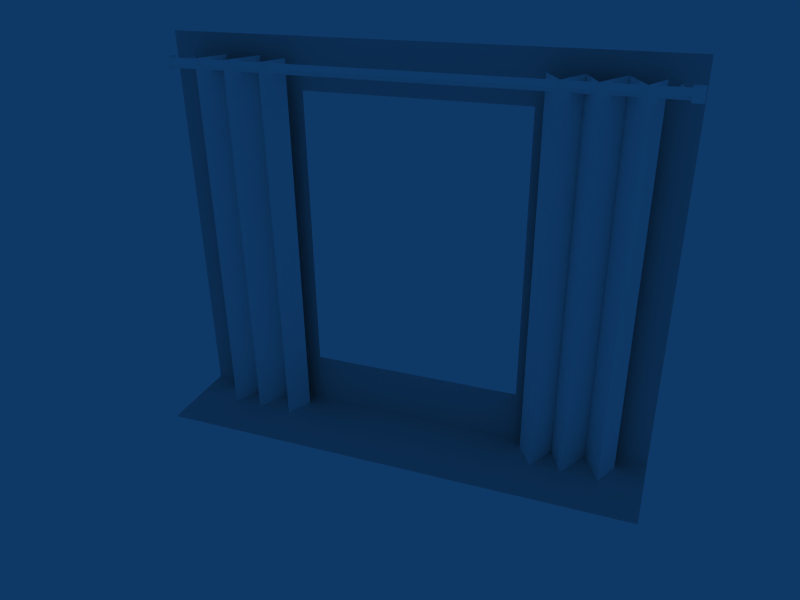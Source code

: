 # Source: curtains.blend  (saved by Blender 2.42.0; exported with 4.5.12 LTS)
import bpy
from mathutils import Matrix  # noqa: F401  (used for matrix-valued properties, if any)

bpy.ops.wm.read_factory_settings(use_empty=True)
scene = bpy.context.scene
scene.name = 'Scene'

# ---- collections
col_collection_1 = bpy.data.collections.new('Collection 1'); scene.collection.children.link(col_collection_1)
col_collection_2 = bpy.data.collections.new('Collection 2'); scene.collection.children.link(col_collection_2)
col_collection_2.hide_render = True
col_collection_2.hide_viewport = True
col_collection_3 = bpy.data.collections.new('Collection 3'); scene.collection.children.link(col_collection_3)
col_collection_3.hide_render = True
col_collection_3.hide_viewport = True
col_collection_20 = bpy.data.collections.new('Collection 20'); scene.collection.children.link(col_collection_20)
col_collection_20.hide_render = True
col_collection_20.hide_viewport = True

# ---- materials (node trees are filled in below, after node groups)
mat_material_002 = bpy.data.materials.new('Material.002')
mat_material_002.alpha_threshold = 0.0
mat_material_002.preview_render_type = 'FLAT'
mat_material_002.diffuse_color = (1.0, 1.0, 1.0, 1.0)
mat_material_002.roughness = 0.5
mat_material_002.line_color = (0.0, 0.0, 0.0, 1.0)
mat_material = bpy.data.materials.new('Material')
mat_material.alpha_threshold = 0.0
mat_material.preview_render_type = 'FLAT'
mat_material.diffuse_color = (1.0, 1.0, 1.0, 1.0)
mat_material.roughness = 0.5
mat_material.line_color = (0.0, 0.0, 0.0, 1.0)
mat_material_001 = bpy.data.materials.new('Material.001')
mat_material_001.alpha_threshold = 0.0
mat_material_001.preview_render_type = 'FLAT'
mat_material_001.diffuse_color = (1.0, 0.8521, 0.01431, 1.0)
mat_material_001.roughness = 0.5
mat_material_001.line_color = (0.0, 0.0, 0.0, 1.0)
mat_black = bpy.data.materials.new('black')
mat_black.alpha_threshold = 0.0
mat_black.preview_render_type = 'FLAT'
mat_black.diffuse_color = (0.2018, 0.2018, 0.2018, 1.0)
mat_black.roughness = 0.5
mat_black.line_color = (0.0, 0.0, 0.0, 1.0)

# ---- material node trees

# ---- world
world_world = bpy.data.worlds.new('World'); scene.world = world_world
world_world.color = (0.05656, 0.2208, 0.4)
world_world.use_sun_shadow = False
world_world.sun_shadow_jitter_overblur = 0.0
world_world.cycles.sampling_method = 'MANUAL'
world_world.cycles.sample_map_resolution = 256

# ---- cameras
cam_camera = bpy.data.cameras.new('Camera')
cam_camera.passepartout_alpha = 0.2
cam_camera.clip_end = 100.0
cam_camera.lens = 35.0
cam_camera.ortho_scale = 7.314
cam_camera.show_passepartout = False
cam_camera.show_safe_areas = True
cam_camera.dof.focus_distance = 0.0
cam_camera.dof.aperture_fstop = 128.0
cam_uvcamera = bpy.data.cameras.new('UVCamera')
cam_uvcamera.type = 'ORTHO'
cam_uvcamera.passepartout_alpha = 0.2
cam_uvcamera.clip_end = 100.0
cam_uvcamera.lens = 30.0
cam_uvcamera.ortho_scale = 1.0
cam_uvcamera.show_passepartout = False
cam_uvcamera.show_safe_areas = True
cam_uvcamera.dof.focus_distance = 0.0
cam_uvcamera.dof.aperture_fstop = 128.0

# ---- meshes
me_ao_blocker = bpy.data.meshes.new('AO_blocker')
me_ao_blocker.from_pydata([(0.8586, 1.386, 7.078e-08), (0.8586, 0.009062, 3.353e-08), (-0.8586, 0.009062, 3.353e-08), (-0.8586, 1.386, 7.078e-08), (0.3863, 0.009062, 3.491e-08), (-0.3864, 0.009062, 3.491e-08), (0.3864, 1.386, 7.04e-08), (-0.3863, 1.386, 7.04e-08), (0.8586, 1.214, 6.706e-08), (-0.8586, 1.214, 6.706e-08), (-0.3863, 1.214, 6.596e-08), (0.3864, 1.214, 6.596e-08), (0.8586, 0.1958, 4.098e-08), (-0.8586, 0.1958, 4.098e-08), (-0.3864, 0.1958, 3.973e-08), (0.3863, 0.1958, 3.973e-08), (0.8586, 0.009062, 0.3081), (0.3863, 0.009062, 0.3081), (-0.3864, 0.009062, 0.3081), (-0.8586, 0.009062, 0.3081)], [], [(10, 7, 3, 9), (11, 6, 7, 10), (8, 0, 6, 11), (5, 14, 13, 2), (14, 10, 9, 13), (4, 15, 14, 5), (11, 15, 12, 8), (15, 4, 1, 12), (1, 4, 17, 16), (4, 5, 18, 17), (5, 2, 19, 18)])
me_ao_blocker.use_remesh_preserve_volume = False
me_ao_blocker.use_remesh_preserve_attributes = False
me_ao_blocker.use_mirror_vertex_groups = False
me_ao_blocker.update()
me_curtains = bpy.data.meshes.new('curtains')
me_curtains.from_pydata([(-0.6404, -0.0341, 1.323), (-0.6404, -0.0341, 0.008178), (-0.6954, -0.1393, 0.008178), (-0.6954, -0.1393, 1.323), (-0.589, -0.1414, 0.008178), (-0.589, -0.1414, 1.323), (-0.5239, -0.01947, 1.323), (-0.5239, -0.01947, 0.008178), (-0.4623, -0.1414, 0.008178), (-0.4623, -0.1414, 1.323), (-0.4177, -0.04873, 1.323), (-0.4177, -0.04873, 0.008178), (-0.7525, -0.04181, 0.008178), (-0.7525, -0.04181, 1.323), (0.4204, -0.04181, 1.323), (0.4204, -0.04181, 0.008178), (0.7551, -0.04873, 0.008178), (0.7551, -0.04873, 1.323), (0.7106, -0.1414, 1.323), (0.7106, -0.1414, 0.008178), (0.6489, -0.01947, 0.008178), (0.6489, -0.01947, 1.323), (0.5839, -0.1414, 1.323), (0.5839, -0.1414, 0.008178), (0.4775, -0.1393, 1.323), (0.4775, -0.1393, 0.008178), (0.5325, -0.0341, 0.008178), (0.5325, -0.0341, 1.323), (-0.836, -0.07294, 1.296), (-0.836, -0.08993, 1.279), (-0.836, -0.1069, 1.296), (-0.836, -0.08993, 1.313), (0.8352, -0.07294, 1.296), (0.8352, -0.08993, 1.279), (0.8352, -0.1069, 1.296), (0.8352, -0.08993, 1.313), (-0.7773, -0.08993, 1.296), (-0.7872, -0.08993, 1.286), (-0.7972, -0.08993, 1.296), (-0.7872, -0.08993, 1.306), (-0.7872, 0.0007462, 1.286), (-0.7773, 0.0007462, 1.296), (-0.7972, 0.0007462, 1.296), (-0.7872, 0.0007462, 1.306), (0.791, 0.0007462, 1.306), (0.7811, 0.0007462, 1.296), (0.8009, 0.0007462, 1.296), (0.791, 0.0007462, 1.286), (0.791, -0.08993, 1.306), (0.7811, -0.08993, 1.296), (0.791, -0.08993, 1.286), (0.8009, -0.08993, 1.296), (0.8216, -0.06948, 1.317), (0.8216, -0.1104, 1.317), (0.856, -0.1104, 1.317), (0.856, -0.06948, 1.317), (0.8216, -0.06948, 1.276), (0.8216, -0.1104, 1.276), (0.856, -0.1104, 1.276), (0.856, -0.06948, 1.276), (-0.8193, -0.06948, 1.276), (-0.8193, -0.1104, 1.276), (-0.8537, -0.1104, 1.276), (-0.8537, -0.06948, 1.276), (-0.8193, -0.06948, 1.317), (-0.8193, -0.1104, 1.317), (-0.8537, -0.1104, 1.317), (-0.8537, -0.06948, 1.317)], [], [(0, 3, 2, 1), (0, 1, 4, 5), (5, 4, 7, 6), (6, 7, 8, 9), (9, 8, 11, 10), (2, 3, 13, 12), (25, 24, 14, 15), (18, 19, 16, 17), (21, 20, 19, 18), (22, 23, 20, 21), (27, 26, 23, 22), (27, 24, 25, 26), (29, 28, 32, 33), (30, 29, 33, 34), (31, 30, 34, 35), (28, 31, 35, 32), (37, 36, 41, 40), (38, 37, 40, 42), (39, 38, 42, 43), (36, 39, 43, 41), (51, 48, 44, 46), (48, 49, 45, 44), (49, 50, 47, 45), (50, 51, 46, 47), (56, 52, 55, 59), (57, 53, 52, 56), (58, 54, 53, 57), (59, 55, 54, 58), (55, 52, 53, 54), (57, 56, 59, 58), (62, 63, 60, 61), (64, 67, 66, 65), (60, 64, 65, 61), (61, 65, 66, 62), (62, 66, 67, 63), (63, 67, 64, 60)])
_uv = me_curtains.uv_layers.new(name='UVMap')
_uv.uv.foreach_set('vector', [0.6712, 0.6544, 0.5908, 0.6573, 0.5911, 0.005833, 0.6716, 0.002991, 0.6712, 0.6544, 0.6716, 0.002991, 0.752, 0.0001588, 0.7517, 0.6516, 0.7517, 0.6516, 0.752, 0.0001588, 0.8325, 0.002352, 0.8322, 0.6538, 0.8322, 0.6538, 0.8325, 0.002352, 0.9131, 0.0003754, 0.9127, 0.6518, 0.9127, 0.6518, 0.9131, 0.0003754, 0.9932, 0.004844, 0.9929, 0.6563, 0.5911, 0.005833, 0.5908, 0.6573, 0.5103, 0.6604, 0.5107, 0.008928, 0.09228, 0.004264, 0.08685, 0.6557, 0.006411, 0.6581, 0.01183, 0.006654, 0.4089, 0.653, 0.4143, 0.001628, 0.4944, 0.006799, 0.489, 0.6582, 0.3283, 0.6543, 0.3337, 0.002899, 0.4143, 0.001628, 0.4089, 0.653, 0.2478, 0.6514, 0.2532, 0.0, 0.3337, 0.002899, 0.3283, 0.6543, 0.1673, 0.6535, 0.1727, 0.002128, 0.2532, 0.0, 0.2478, 0.6514, 0.1673, 0.6535, 0.08685, 0.6557, 0.09228, 0.004264, 0.1727, 0.002128, 1.842e-05, 0.7663, 1.758e-05, 0.7977, 1.0, 0.7977, 1.0, 0.7663, 1.925e-05, 0.7349, 1.842e-05, 0.7663, 1.0, 0.7663, 1.0, 0.7349, 2.009e-05, 0.7035, 1.925e-05, 0.7349, 1.0, 0.7349, 1.0, 0.7035, 2.098e-05, 0.6721, 2.009e-05, 0.7035, 1.0, 0.7035, 1.0, 0.6721, 0.5888, 0.9512, 0.5887, 0.9283, 0.7365, 0.9278, 0.7366, 0.9506, 0.5886, 0.8826, 0.5885, 0.8598, 0.7362, 0.8592, 0.7363, 0.882, 0.5887, 0.9055, 0.5886, 0.8826, 0.7363, 0.882, 0.7364, 0.9049, 0.5887, 0.9283, 0.5887, 0.9055, 0.7364, 0.9049, 0.7365, 0.9278, 0.7604, 0.9292, 0.7604, 0.9064, 0.9081, 0.9064, 0.9081, 0.9292, 0.7604, 0.9064, 0.7604, 0.8835, 0.9081, 0.8835, 0.9081, 0.9064, 0.7604, 0.8835, 0.7604, 0.8607, 0.9081, 0.8607, 0.9081, 0.8835, 0.7604, 0.9521, 0.7604, 0.9292, 0.9081, 0.9292, 0.9081, 0.9521, 0.3134, 0.804, 0.3134, 0.8679, 0.2527, 0.8679, 0.2527, 0.804, 0.3741, 0.9319, 0.3134, 0.9319, 0.3134, 0.8679, 0.3741, 0.8679, 0.2527, 0.9959, 0.2527, 0.9319, 0.3134, 0.9319, 0.3134, 0.9959, 0.1921, 0.8679, 0.2527, 0.8679, 0.2527, 0.9319, 0.1921, 0.9319, 0.2527, 0.8679, 0.3134, 0.8679, 0.3134, 0.9319, 0.2527, 0.9319, 0.5268, 0.8895, 0.4697, 0.8895, 0.4696, 0.8361, 0.5268, 0.8361, 0.4697, 0.9429, 0.4125, 0.9429, 0.4125, 0.8895, 0.4697, 0.8895, 0.1314, 0.8679, 0.1314, 0.9319, 0.07068, 0.9319, 0.07069, 0.8679, 0.1314, 0.804, 0.1314, 0.8679, 0.07069, 0.8679, 0.07069, 0.804, 0.01, 0.8679, 0.07069, 0.8679, 0.07068, 0.9319, 0.01, 0.9319, 0.07068, 0.9959, 0.07068, 0.9319, 0.1314, 0.9319, 0.1314, 0.9959, 0.1921, 0.9319, 0.1314, 0.9319, 0.1314, 0.8679, 0.1921, 0.8679])
_ca = me_curtains.color_attributes.new('Col', 'BYTE_COLOR', 'CORNER')
_ca.data.foreach_set('color', [1.0, 1.0, 1.0, 1.0, 1.0, 1.0, 1.0, 1.0, 1.0, 1.0, 1.0, 1.0, 1.0, 1.0, 1.0, 1.0, 1.0, 1.0, 1.0, 1.0, 1.0, 1.0, 1.0, 1.0, 1.0, 1.0, 1.0, 1.0, 1.0, 1.0, 1.0, 1.0, 1.0, 1.0, 1.0, 1.0, 1.0, 1.0, 1.0, 1.0, 1.0, 1.0, 1.0, 1.0, 1.0, 1.0, 1.0, 1.0, 1.0, 1.0, 1.0, 1.0, 1.0, 1.0, 1.0, 1.0, 1.0, 1.0, 1.0, 1.0, 1.0, 1.0, 1.0, 1.0, 1.0, 1.0, 1.0, 1.0, 1.0, 1.0, 1.0, 1.0, 1.0, 1.0, 1.0, 1.0, 1.0, 1.0, 1.0, 1.0, 1.0, 1.0, 1.0, 1.0, 1.0, 1.0, 1.0, 1.0, 1.0, 1.0, 1.0, 1.0, 1.0, 1.0, 1.0, 1.0, 1.0, 1.0, 1.0, 1.0, 1.0, 1.0, 1.0, 1.0, 1.0, 1.0, 1.0, 1.0, 1.0, 1.0, 1.0, 1.0, 1.0, 1.0, 1.0, 1.0, 1.0, 1.0, 1.0, 1.0, 1.0, 1.0, 1.0, 1.0, 1.0, 1.0, 1.0, 1.0, 1.0, 1.0, 1.0, 1.0, 1.0, 1.0, 1.0, 1.0, 1.0, 1.0, 1.0, 1.0, 1.0, 1.0, 1.0, 1.0, 1.0, 1.0, 1.0, 1.0, 1.0, 1.0, 1.0, 1.0, 1.0, 1.0, 1.0, 1.0, 1.0, 1.0, 1.0, 1.0, 1.0, 1.0, 1.0, 1.0, 1.0, 1.0, 1.0, 1.0, 1.0, 1.0, 1.0, 1.0, 1.0, 1.0, 1.0, 1.0, 1.0, 1.0, 1.0, 1.0, 1.0, 1.0, 1.0, 1.0, 1.0, 1.0, 1.0, 1.0, 1.0, 1.0, 1.0, 1.0, 1.0, 1.0, 1.0, 1.0, 1.0, 1.0, 1.0, 1.0, 1.0, 1.0, 1.0, 1.0, 1.0, 1.0, 1.0, 1.0, 1.0, 1.0, 1.0, 1.0, 1.0, 1.0, 1.0, 1.0, 1.0, 1.0, 1.0, 1.0, 1.0, 1.0, 1.0, 1.0, 1.0, 1.0, 1.0, 1.0, 1.0, 1.0, 1.0, 1.0, 1.0, 1.0, 1.0, 1.0, 1.0, 1.0, 1.0, 1.0, 1.0, 1.0, 1.0, 1.0, 1.0, 1.0, 1.0, 1.0, 1.0, 1.0, 1.0, 1.0, 1.0, 1.0, 1.0, 1.0, 1.0, 1.0, 1.0, 1.0, 1.0, 1.0, 1.0, 1.0, 1.0, 1.0, 1.0, 1.0, 1.0, 1.0, 1.0, 1.0, 1.0, 1.0, 1.0, 1.0, 1.0, 1.0, 1.0, 1.0, 1.0, 1.0, 1.0, 1.0, 1.0, 1.0, 1.0, 1.0, 1.0, 1.0, 1.0, 1.0, 1.0, 1.0, 1.0, 1.0, 1.0, 1.0, 1.0, 1.0, 1.0, 1.0, 1.0, 1.0, 1.0, 1.0, 1.0, 1.0, 1.0, 1.0, 1.0, 1.0, 1.0, 1.0, 1.0, 1.0, 1.0, 1.0, 1.0, 1.0, 1.0, 1.0, 1.0, 1.0, 1.0, 1.0, 1.0, 1.0, 1.0, 1.0, 1.0, 1.0, 1.0, 1.0, 1.0, 1.0, 1.0, 1.0, 1.0, 1.0, 1.0, 1.0, 1.0, 1.0, 1.0, 1.0, 1.0, 1.0, 1.0, 1.0, 1.0, 1.0, 1.0, 1.0, 1.0, 1.0, 1.0, 1.0, 1.0, 1.0, 1.0, 1.0, 1.0, 1.0, 1.0, 1.0, 1.0, 1.0, 1.0, 1.0, 1.0, 1.0, 1.0, 1.0, 1.0, 1.0, 1.0, 1.0, 1.0, 1.0, 1.0, 1.0, 1.0, 1.0, 1.0, 1.0, 1.0, 1.0, 1.0, 1.0, 1.0, 1.0, 1.0, 1.0, 1.0, 1.0, 1.0, 1.0, 1.0, 1.0, 1.0, 1.0, 1.0, 1.0, 1.0, 1.0, 1.0, 1.0, 1.0, 1.0, 1.0, 1.0, 1.0, 1.0, 1.0, 1.0, 1.0, 1.0, 1.0, 1.0, 1.0, 1.0, 1.0, 1.0, 1.0, 1.0, 1.0, 1.0, 1.0, 1.0, 1.0, 1.0, 1.0, 1.0, 1.0, 1.0, 1.0, 1.0, 1.0, 1.0, 1.0, 1.0, 1.0, 1.0, 1.0, 1.0, 1.0, 1.0, 1.0, 1.0, 1.0, 1.0, 1.0, 1.0, 1.0, 1.0, 1.0, 1.0, 1.0, 1.0, 1.0, 1.0, 1.0, 1.0, 1.0, 1.0, 1.0, 1.0, 1.0, 1.0, 1.0, 1.0, 1.0, 1.0, 1.0, 1.0, 1.0, 1.0, 1.0, 1.0, 1.0, 1.0, 1.0, 1.0, 1.0, 1.0, 1.0, 1.0, 1.0, 1.0, 1.0, 1.0, 1.0, 1.0, 1.0, 1.0, 1.0, 1.0, 1.0, 1.0, 1.0, 1.0, 1.0, 1.0, 1.0, 1.0, 1.0, 1.0, 1.0, 1.0, 1.0, 1.0, 1.0, 1.0, 1.0, 1.0, 1.0, 1.0, 1.0, 1.0, 1.0, 1.0, 1.0, 1.0, 1.0, 1.0, 1.0, 1.0, 1.0, 1.0, 1.0, 1.0, 1.0, 1.0, 1.0, 1.0, 1.0, 1.0, 1.0, 1.0, 1.0, 1.0, 1.0, 1.0, 1.0, 1.0, 1.0, 1.0, 1.0, 1.0, 1.0, 1.0, 1.0, 1.0, 1.0, 1.0, 1.0, 1.0, 1.0, 1.0, 1.0, 1.0, 1.0, 1.0, 1.0, 1.0, 1.0, 1.0, 1.0, 1.0, 1.0, 1.0, 1.0, 1.0, 1.0, 1.0])
me_curtains.materials.append(mat_material_002)
me_curtains.use_remesh_preserve_volume = False
me_curtains.use_remesh_preserve_attributes = False
me_curtains.use_mirror_vertex_groups = False
me_curtains.update()
me_curtain = bpy.data.meshes.new('curtain')
me_curtain.from_pydata([(-0.05657, -0.0341, 1.323), (-0.05657, -0.0341, 0.008178), (-0.1116, -0.1393, 0.008178), (-0.1116, -0.1393, 1.323), (-0.00519, -0.1414, 0.008178), (-0.005191, -0.1414, 1.323), (0.05989, -0.01947, 1.323), (0.05989, -0.01947, 0.008178), (0.1215, -0.1414, 0.008178), (0.1215, -0.1414, 1.323), (0.1661, -0.04873, 1.323), (0.1661, -0.04873, 0.008178), (-0.1687, -0.04181, 0.008178), (-0.1687, -0.04181, 1.323)], [], [(0, 3, 2, 1), (0, 1, 4, 5), (5, 4, 7, 6), (6, 7, 8, 9), (9, 8, 11, 10), (2, 3, 13, 12)])
_uv = me_curtain.uv_layers.new(name='UVMap')
_uv.uv.foreach_set('vector', [0.6712, 0.6544, 0.5908, 0.6573, 0.5911, 0.005833, 0.6716, 0.002991, 0.6712, 0.6544, 0.6716, 0.002991, 0.752, 0.0001588, 0.7517, 0.6516, 0.7517, 0.6516, 0.752, 0.0001588, 0.8325, 0.002352, 0.8322, 0.6538, 0.8322, 0.6538, 0.8325, 0.002352, 0.9131, 0.0003754, 0.9127, 0.6518, 0.9127, 0.6518, 0.9131, 0.0003754, 0.9932, 0.004844, 0.9929, 0.6563, 0.5911, 0.005833, 0.5908, 0.6573, 0.5103, 0.6604, 0.5107, 0.008928])
_ca = me_curtain.color_attributes.new('Col', 'BYTE_COLOR', 'CORNER')
_ca.data.foreach_set('color', [1.0, 1.0, 1.0, 1.0, 1.0, 1.0, 1.0, 1.0, 1.0, 1.0, 1.0, 1.0, 1.0, 1.0, 1.0, 1.0, 1.0, 1.0, 1.0, 1.0, 1.0, 1.0, 1.0, 1.0, 1.0, 1.0, 1.0, 1.0, 1.0, 1.0, 1.0, 1.0, 1.0, 1.0, 1.0, 1.0, 1.0, 1.0, 1.0, 1.0, 1.0, 1.0, 1.0, 1.0, 1.0, 1.0, 1.0, 1.0, 1.0, 1.0, 1.0, 1.0, 1.0, 1.0, 1.0, 1.0, 1.0, 1.0, 1.0, 1.0, 1.0, 1.0, 1.0, 1.0, 1.0, 1.0, 1.0, 1.0, 1.0, 1.0, 1.0, 1.0, 1.0, 1.0, 1.0, 1.0, 1.0, 1.0, 1.0, 1.0, 1.0, 1.0, 1.0, 1.0, 1.0, 1.0, 1.0, 1.0, 1.0, 1.0, 1.0, 1.0, 1.0, 1.0, 1.0, 1.0])
me_curtain.materials.append(mat_material_002)
me_curtain.use_remesh_preserve_volume = False
me_curtain.use_remesh_preserve_attributes = False
me_curtain.use_mirror_vertex_groups = False
me_curtain.update()
me_curtain_long = bpy.data.meshes.new('curtain_long')
me_curtain_long.from_pydata([(-0.05657, -0.0341, 1.846), (-0.05657, -0.0341, 0.008178), (-0.1116, -0.1393, 0.008178), (-0.1116, -0.1393, 1.846), (-0.00519, -0.1414, 0.008178), (-0.005191, -0.1414, 1.846), (0.05989, -0.01947, 1.846), (0.05989, -0.01947, 0.008178), (0.1215, -0.1414, 0.008178), (0.1215, -0.1414, 1.846), (0.1661, -0.04873, 1.846), (0.1661, -0.04873, 0.008178), (-0.1687, -0.04181, 0.008178), (-0.1687, -0.04181, 1.846)], [], [(0, 3, 2, 1), (0, 1, 4, 5), (5, 4, 7, 6), (6, 7, 8, 9), (9, 8, 11, 10), (2, 3, 13, 12)])
_uv = me_curtain_long.uv_layers.new(name='UVMap')
_uv.uv.foreach_set('vector', [0.6712, 0.6544, 0.5908, 0.6573, 0.5911, 0.005833, 0.6716, 0.002991, 0.6712, 0.6544, 0.6716, 0.002991, 0.752, 0.0001588, 0.7517, 0.6516, 0.7517, 0.6516, 0.752, 0.0001588, 0.8325, 0.002352, 0.8322, 0.6538, 0.8322, 0.6538, 0.8325, 0.002352, 0.9131, 0.0003754, 0.9127, 0.6518, 0.9127, 0.6518, 0.9131, 0.0003754, 0.9932, 0.004844, 0.9929, 0.6563, 0.5911, 0.005833, 0.5908, 0.6573, 0.5103, 0.6604, 0.5107, 0.008928])
_ca = me_curtain_long.color_attributes.new('Col', 'BYTE_COLOR', 'CORNER')
_ca.data.foreach_set('color', [1.0, 1.0, 1.0, 1.0, 1.0, 1.0, 1.0, 1.0, 1.0, 1.0, 1.0, 1.0, 1.0, 1.0, 1.0, 1.0, 1.0, 1.0, 1.0, 1.0, 1.0, 1.0, 1.0, 1.0, 1.0, 1.0, 1.0, 1.0, 1.0, 1.0, 1.0, 1.0, 1.0, 1.0, 1.0, 1.0, 1.0, 1.0, 1.0, 1.0, 1.0, 1.0, 1.0, 1.0, 1.0, 1.0, 1.0, 1.0, 1.0, 1.0, 1.0, 1.0, 1.0, 1.0, 1.0, 1.0, 1.0, 1.0, 1.0, 1.0, 1.0, 1.0, 1.0, 1.0, 1.0, 1.0, 1.0, 1.0, 1.0, 1.0, 1.0, 1.0, 1.0, 1.0, 1.0, 1.0, 1.0, 1.0, 1.0, 1.0, 1.0, 1.0, 1.0, 1.0, 1.0, 1.0, 1.0, 1.0, 1.0, 1.0, 1.0, 1.0, 1.0, 1.0, 1.0, 1.0])
me_curtain_long.materials.append(mat_material_002)
me_curtain_long.use_remesh_preserve_volume = False
me_curtain_long.use_remesh_preserve_attributes = False
me_curtain_long.use_mirror_vertex_groups = False
me_curtain_long.update()
me_mesh = bpy.data.meshes.new('Mesh')
me_mesh.from_pydata([(-1.0, -0.1046, 0.00471), (-1.0, -0.1046, 1.583), (-1.179, -0.1045, 1.786), (-1.179, -0.1045, 0.00471), (1.0, -0.1046, 1.583), (1.0, -0.1046, 0.00471), (1.179, -0.1046, 0.00471), (1.179, -0.1046, 1.786), (-1.0, -0.1046, 1.583), (1.0, -0.1046, 1.583), (1.179, -0.1046, 1.786), (-1.179, -0.1045, 1.786), (-1.179, -0.1045, 0.00471), (-1.179, -0.1045, 1.786), (-1.179, 0.1046, 1.786), (-1.179, 0.1046, 0.00471), (1.179, 0.1045, 0.00471), (1.179, 0.1045, 1.786), (1.179, -0.1046, 1.786), (1.179, -0.1046, 0.00471), (1.0, 0.1046, 0.00471), (1.0, -0.1046, 0.00471), (1.0, -0.1046, 1.583), (1.0, 0.1046, 1.583), (1.0, 0.1046, 1.583), (1.0, -0.1046, 1.583), (-1.0, -0.1046, 1.583), (-1.0, 0.1046, 1.583), (1.179, -0.1046, 1.786), (1.179, 0.1045, 1.786), (1.362, 0.1045, 1.996), (1.362, -0.3383, 1.996), (-1.179, 0.1046, 1.786), (-1.179, -0.1045, 1.786), (-1.362, -0.3383, 1.996), (-1.362, 0.1046, 1.996), (-1.179, -0.1045, 1.786), (1.179, -0.1046, 1.786), (1.362, -0.3383, 1.996), (-1.362, -0.3383, 1.996), (1.362, 0.1045, 1.996), (-1.362, 0.1046, 1.996), (-1.362, -0.3383, 1.996), (1.362, -0.3383, 1.996), (-1.0, -0.1046, 0.00471), (-1.0, 0.1046, 0.00471), (-1.0, 0.1046, 1.583), (-1.0, -0.1046, 1.583), (1.0, 0.1046, 0.00471), (1.0, 0.1046, 1.583), (-1.0, 0.1046, 1.583), (-1.0, 0.1046, 0.00471), (1.0, 0.1046, 0.00471), (-1.0, 0.1046, 0.00471), (-1.0, -0.6454, 0.00471), (1.0, -0.6454, 0.00471), (1.052, -0.5013, 0.07332), (1.052, -0.5013, 0.8863), (1.059, -0.4748, 0.8863), (1.059, -0.4748, 0.07332), (1.032, -0.4819, 0.07332), (1.032, -0.4819, 0.8863), (1.052, -0.5013, 0.8863), (1.052, -0.5013, 0.07332), (1.059, -0.4748, 0.07332), (1.059, -0.4748, 0.8863), (1.032, -0.4819, 0.8863), (1.032, -0.4819, 0.07332), (1.086, -0.6136, 0.918), (1.089, -0.6244, 1.172), (1.1, -0.574, 1.172), (1.095, -0.5817, 0.918), (1.062, -0.5908, 0.918), (1.046, -0.5874, 1.172), (1.089, -0.6244, 1.172), (1.086, -0.6136, 0.918), (1.095, -0.5817, 0.918), (1.1, -0.574, 1.172), (1.046, -0.5874, 1.172), (1.062, -0.5908, 0.918), (1.092, -0.5838, 0.1963), (1.092, -0.5838, 0.9263), (1.066, -0.5909, 0.9263), (1.066, -0.5909, 0.1963), (1.066, -0.5909, 0.1963), (1.066, -0.5909, 0.9263), (1.085, -0.6103, 0.9263), (1.085, -0.6103, 0.1963), (1.085, -0.6103, 0.1963), (1.085, -0.6103, 0.9263), (1.092, -0.5838, 0.9263), (1.092, -0.5838, 0.1963), (1.052, -0.5013, 0.8863), (1.032, -0.4819, 0.8863), (1.059, -0.4748, 0.8863), (1.089, -0.6244, 1.172), (1.046, -0.5874, 1.172), (1.1, -0.574, 1.172), (0.9521, -0.6354, 0.08917), (0.9521, -0.5545, 0.08917), (0.9789, -0.5642, 0.2055), (0.9789, -0.6257, 0.2055), (1.183, -0.5642, 0.2055), (1.21, -0.5545, 0.08917), (1.21, -0.6354, 0.08917), (1.183, -0.6257, 0.2055), (0.9789, -0.5642, 0.2055), (0.9521, -0.5545, 0.08917), (1.21, -0.5545, 0.08917), (1.183, -0.5642, 0.2055), (0.9521, -0.5545, 0.08917), (0.9521, -0.6354, 0.08917), (1.21, -0.6354, 0.08917), (1.21, -0.5545, 0.08917), (0.9521, -0.6354, 0.08917), (0.9789, -0.6257, 0.2055), (1.183, -0.6257, 0.2055), (1.21, -0.6354, 0.08917), (0.9789, -0.6257, 0.2055), (0.9789, -0.5642, 0.2055), (1.183, -0.5642, 0.2055), (1.183, -0.6257, 0.2055), (0.9486, -0.4678, 1.172), (0.9136, -0.4308, 1.172), (0.9633, -0.4191, 1.172), (0.9461, -0.455, 0.2893), (0.9461, -0.455, 0.9263), (0.9532, -0.4285, 0.9263), (0.9532, -0.4285, 0.2893), (0.9267, -0.4356, 0.2893), (0.9267, -0.4356, 0.9263), (0.9461, -0.455, 0.9263), (0.9461, -0.455, 0.2893), (0.9532, -0.4285, 0.2893), (0.9532, -0.4285, 0.9263), (0.9267, -0.4356, 0.9263), (0.9267, -0.4356, 0.2893), (0.9555, -0.4264, 0.918), (0.9633, -0.4191, 1.172), (0.9136, -0.4308, 1.172), (0.9233, -0.4355, 0.918), (0.9233, -0.4355, 0.918), (0.9136, -0.4308, 1.172), (0.9486, -0.4678, 1.172), (0.9472, -0.4584, 0.918), (0.9472, -0.4584, 0.918), (0.9486, -0.4678, 1.172), (0.9633, -0.4191, 1.172), (0.9555, -0.4264, 0.918), (1.052, -0.4824, 0.8659), (1.053, -0.4787, 0.881), (0.9453, -0.4348, 0.881), (0.9438, -0.4385, 0.8659), (1.048, -0.4926, 0.877), (1.052, -0.4824, 0.8659), (0.9438, -0.4385, 0.8659), (0.9397, -0.4487, 0.877), (1.053, -0.4787, 0.881), (1.048, -0.4926, 0.877), (0.9397, -0.4487, 0.877), (0.9453, -0.4348, 0.881), (1.088, -0.5915, 0.881), (1.074, -0.5958, 0.877), (1.04, -0.4843, 0.877), (1.055, -0.4799, 0.881), (1.074, -0.5958, 0.877), (1.084, -0.5926, 0.8659), (1.051, -0.4811, 0.8659), (1.04, -0.4843, 0.877), (1.084, -0.5926, 0.8659), (1.088, -0.5915, 0.881), (1.055, -0.4799, 0.881), (1.051, -0.4811, 0.8659), (1.046, -0.4924, 0.8659), (1.049, -0.4953, 0.881), (1.135, -0.417, 0.881), (1.132, -0.4141, 0.8659), (1.039, -0.4842, 0.877), (1.046, -0.4924, 0.8659), (1.132, -0.4141, 0.8659), (1.125, -0.4059, 0.877), (1.049, -0.4953, 0.881), (1.039, -0.4842, 0.877), (1.125, -0.4059, 0.877), (1.135, -0.417, 0.881), (1.124, -0.4759, 0.07718), (1.095, -0.5475, 0.07718), (0.971, -0.4961, 0.07718), (1.001, -0.4245, 0.07718), (1.258, -0.4583, 0.006109), (1.177, -0.6547, 0.006109), (1.095, -0.5475, 0.07718), (1.124, -0.4759, 0.07718), (1.177, -0.6547, 0.006109), (0.8372, -0.5137, 0.006109), (0.971, -0.4961, 0.07718), (1.095, -0.5475, 0.07718), (0.8372, -0.5137, 0.006109), (0.9188, -0.3173, 0.006109), (1.001, -0.4245, 0.07718), (0.971, -0.4961, 0.07718), (0.9188, -0.3173, 0.006109), (1.258, -0.4583, 0.006109), (1.124, -0.4759, 0.07718), (1.001, -0.4245, 0.07718), (1.136, -0.4284, 0.918), (1.137, -0.4379, 1.172), (1.152, -0.3892, 1.172), (1.144, -0.3965, 0.918), (1.112, -0.4055, 0.918), (1.102, -0.4009, 1.172), (1.137, -0.4379, 1.172), (1.136, -0.4284, 0.918), (1.144, -0.3965, 0.918), (1.152, -0.3892, 1.172), (1.102, -0.4009, 1.172), (1.112, -0.4055, 0.918), (1.142, -0.3985, 0.3325), (1.142, -0.3985, 0.9263), (1.115, -0.4057, 0.9263), (1.115, -0.4057, 0.3325), (1.115, -0.4057, 0.3325), (1.115, -0.4057, 0.9263), (1.135, -0.4251, 0.9263), (1.135, -0.4251, 0.3325), (1.135, -0.4251, 0.3325), (1.135, -0.4251, 0.9263), (1.142, -0.3985, 0.9263), (1.142, -0.3985, 0.3325), (1.137, -0.4379, 1.172), (1.102, -0.4009, 1.172), (1.152, -0.3892, 1.172), (0.9532, -0.4285, 0.2893), (0.9014, -0.4346, 0.2516), (0.8998, -0.4467, 0.2544), (0.9461, -0.455, 0.2893), (0.9461, -0.455, 0.2893), (0.8998, -0.4467, 0.2544), (0.8953, -0.4378, 0.2621), (0.9267, -0.4356, 0.2893), (0.9267, -0.4356, 0.2893), (0.8953, -0.4378, 0.2621), (0.9014, -0.4346, 0.2516), (0.9532, -0.4285, 0.2893), (1.265, -0.4526, 0.155), (1.213, -0.4695, 0.3558), (1.231, -0.4266, 0.3558), (1.045, -0.3494, 0.3558), (1.027, -0.3923, 0.3558), (1.003, -0.344, 0.155), (1.231, -0.4266, 0.3558), (1.045, -0.3494, 0.3558), (1.003, -0.344, 0.155), (1.265, -0.4526, 0.155), (1.265, -0.4526, 0.155), (1.003, -0.344, 0.155), (1.027, -0.3923, 0.3558), (1.213, -0.4695, 0.3558), (1.213, -0.4695, 0.3558), (1.027, -0.3923, 0.3558), (1.045, -0.3494, 0.3558), (1.231, -0.4266, 0.3558)], [], [(0, 1, 2, 3), (4, 5, 6, 7), (8, 9, 10, 11), (12, 13, 14, 15), (16, 17, 18, 19), (20, 21, 22, 23), (24, 25, 26, 27), (28, 29, 30, 31), (32, 33, 34, 35), (36, 37, 38, 39), (40, 41, 42, 43), (44, 45, 46, 47), (48, 49, 50, 51), (52, 53, 54, 55), (56, 57, 58, 59), (60, 61, 62, 63), (64, 65, 66, 67), (68, 69, 70, 71), (72, 73, 74, 75), (76, 77, 78, 79), (80, 81, 82, 83), (84, 85, 86, 87), (88, 89, 90, 91), (92, 93, 94), (95, 96, 97), (98, 99, 100, 101), (102, 103, 104, 105), (106, 107, 108, 109), (110, 111, 112, 113), (114, 115, 116, 117), (118, 119, 120, 121), (122, 123, 124), (125, 126, 127, 128), (129, 130, 131, 132), (133, 134, 135, 136), (137, 138, 139, 140), (141, 142, 143, 144), (145, 146, 147, 148), (149, 150, 151, 152), (153, 154, 155, 156), (157, 158, 159, 160), (161, 162, 163, 164), (165, 166, 167, 168), (169, 170, 171, 172), (173, 174, 175, 176), (177, 178, 179, 180), (181, 182, 183, 184), (185, 186, 187, 188), (189, 190, 191, 192), (193, 194, 195, 196), (197, 198, 199, 200), (201, 202, 203, 204), (205, 206, 207, 208), (209, 210, 211, 212), (213, 214, 215, 216), (217, 218, 219, 220), (221, 222, 223, 224), (225, 226, 227, 228), (229, 230, 231), (232, 233, 234, 235), (236, 237, 238, 239), (240, 241, 242, 243), (244, 245, 246), (247, 248, 249), (250, 251, 252, 253), (254, 255, 256, 257), (258, 259, 260, 261)])
me_mesh.polygons.foreach_set('material_index', [0, 0, 0, 0, 0, 0, 0, 0, 0, 0, 0, 0, 0, 0, 1, 1, 1, 1, 1, 1, 2, 2, 2, 1, 1, 2, 2, 2, 0, 2, 1, 1, 2, 2, 2, 1, 1, 1, 2, 2, 2, 2, 2, 2, 2, 2, 2, 1, 1, 1, 1, 1, 1, 1, 1, 2, 2, 2, 1, 1, 1, 1, 1, 1, 1, 1, 1])
_uv = me_mesh.uv_layers.new(name='UVMap')
_uv.uv.foreach_set('vector', [0.1877, 0.8865, 0.6576, 0.8231, 0.733, 0.8835, 0.1935, 0.9319, 0.6644, 0.1698, 0.1907, 0.1071, 0.1966, 0.06162, 0.7444, 0.1083, 0.6576, 0.8231, 0.6644, 0.1698, 0.7444, 0.1083, 0.733, 0.8835, 0.1935, 0.9319, 0.733, 0.8835, 0.7095, 0.9535, 0.199, 0.9991, 0.2018, 0.00419, 0.7213, 0.04005, 0.7444, 0.1083, 0.1966, 0.06162, 0.1834, 0.1529, 0.1907, 0.1071, 0.6644, 0.1698, 0.5888, 0.2263, 0.5888, 0.2263, 0.6644, 0.1698, 0.6576, 0.8231, 0.5982, 0.7712, 0.7444, 0.1083, 0.7213, 0.04005, 0.7731, 0.006379, 0.845, 0.07768, 0.7095, 0.9535, 0.733, 0.8835, 0.845, 0.9117, 0.7671, 0.9903, 0.733, 0.8835, 0.7444, 0.1083, 0.845, 0.07768, 0.845, 0.9117, 0.9933, 0.004008, 0.9933, 0.8554, 0.8549, 0.8554, 0.8549, 0.004008, 0.1877, 0.8865, 0.1798, 0.8311, 0.5982, 0.7712, 0.6576, 0.8231, 0.1899, 0.2539, 0.5722, 0.2539, 0.5722, 0.7382, 0.1899, 0.7382, 0.1899, 0.2539, 0.1899, 0.7382, 0.00835, 0.7382, 0.00835, 0.2539, 0.9214, 0.8703, 0.9214, 0.9802, 0.9323, 0.9793, 0.9323, 0.8694, 0.9106, 0.8712, 0.9106, 0.9811, 0.9214, 0.9802, 0.9214, 0.8703, 0.8997, 0.8721, 0.8997, 0.9819, 0.9106, 0.9811, 0.9106, 0.8712, 0.2721, 0.2182, 0.1951, 0.2128, 0.1946, 0.2285, 0.2718, 0.2284, 0.2731, 0.2081, 0.1969, 0.1957, 0.1951, 0.2128, 0.2721, 0.2182, 0.2754, 0.1981, 0.2006, 0.1791, 0.1969, 0.1957, 0.2731, 0.2081, 0.9362, 0.889, 0.9362, 0.9683, 0.9466, 0.9677, 0.9466, 0.8884, 0.9466, 0.8884, 0.9466, 0.9677, 0.957, 0.967, 0.957, 0.8877, 0.957, 0.8877, 0.957, 0.967, 0.9673, 0.9664, 0.9673, 0.8871, 0.9057, 0.9939, 0.9106, 0.9811, 0.8997, 0.9819, 0.1854, 0.183, 0.1969, 0.1957, 0.2006, 0.1791, 0.1844, 0.747, 0.1517, 0.7573, 0.1708, 0.8043, 0.1957, 0.7964, 0.3071, 0.8043, 0.3262, 0.7573, 0.2936, 0.747, 0.2822, 0.7964, 0.02478, 0.7797, 0.01344, 0.8291, 0.1227, 0.8291, 0.1113, 0.7797, 0.01344, 0.8291, 0.01344, 0.8634, 0.1227, 0.8634, 0.1227, 0.8291, 0.1844, 0.747, 0.1957, 0.7964, 0.2822, 0.7964, 0.2936, 0.747, 0.02478, 0.7536, 0.02478, 0.7797, 0.1113, 0.7797, 0.1113, 0.7536, 0.2816, 0.1939, 0.2935, 0.2037, 0.296, 0.1885, 0.8795, 0.8946, 0.8754, 0.9974, 0.8901, 0.9972, 0.8932, 0.8943, 0.8655, 0.889, 0.8643, 0.9976, 0.8754, 0.9974, 0.8795, 0.8946, 0.8517, 0.8952, 0.8508, 0.9981, 0.8643, 0.9976, 0.8655, 0.889, 0.3716, 0.2039, 0.296, 0.1885, 0.2935, 0.2037, 0.3699, 0.214, 0.3699, 0.214, 0.2935, 0.2037, 0.292, 0.2191, 0.369, 0.2242, 0.369, 0.2242, 0.292, 0.2191, 0.2915, 0.2345, 0.3686, 0.2344, 0.5608, 0.7436, 0.5608, 0.753, 0.4902, 0.7534, 0.4902, 0.744, 0.5609, 0.7625, 0.5609, 0.7719, 0.4903, 0.7723, 0.4903, 0.7629, 0.5608, 0.753, 0.5609, 0.7625, 0.4903, 0.7629, 0.4902, 0.7534, 0.3362, 0.7623, 0.3362, 0.7528, 0.4068, 0.7524, 0.4068, 0.7619, 0.3362, 0.7528, 0.3361, 0.7434, 0.4067, 0.743, 0.4068, 0.7524, 0.3363, 0.7717, 0.3362, 0.7623, 0.4068, 0.7619, 0.4069, 0.7713, 0.4119, 0.7724, 0.4119, 0.763, 0.4825, 0.7633, 0.4825, 0.7727, 0.4119, 0.7535, 0.412, 0.7441, 0.4826, 0.7444, 0.4826, 0.7538, 0.4119, 0.763, 0.4119, 0.7535, 0.4826, 0.7538, 0.4825, 0.7633, 0.1146, 0.08374, 0.0684, 0.08661, 0.07039, 0.1631, 0.1127, 0.1591, 0.1703, 0.002685, 0.01545, 0.002509, 0.0684, 0.08661, 0.1146, 0.08374, 0.01545, 0.002509, 0.0121, 0.2406, 0.07039, 0.1631, 0.0684, 0.08661, 0.0121, 0.2406, 0.1685, 0.2373, 0.1127, 0.1591, 0.07039, 0.1631, 0.1685, 0.2373, 0.1703, 0.002685, 0.1146, 0.08374, 0.1127, 0.1591, 0.4702, 0.2338, 0.3932, 0.2288, 0.3927, 0.2442, 0.4699, 0.244, 0.4711, 0.2237, 0.3947, 0.2134, 0.3932, 0.2288, 0.4702, 0.2338, 0.4728, 0.2136, 0.3972, 0.1981, 0.3947, 0.2134, 0.4711, 0.2237, 0.971, 0.8908, 0.971, 0.9623, 0.9803, 0.9617, 0.9803, 0.8902, 0.9803, 0.8902, 0.9803, 0.9617, 0.9897, 0.9612, 0.9897, 0.8897, 0.9897, 0.8897, 0.9897, 0.9612, 0.999, 0.9607, 0.999, 0.8892, 0.3828, 0.2036, 0.3947, 0.2134, 0.3972, 0.1981, 0.8932, 0.8943, 0.8825, 0.8632, 0.8758, 0.8651, 0.8795, 0.8946, 0.8795, 0.8946, 0.8758, 0.8651, 0.8703, 0.8652, 0.8655, 0.889, 0.8655, 0.889, 0.8703, 0.8652, 0.8652, 0.863, 0.8517, 0.8952, 0.1661, 0.883, 0.09586, 0.8964, 0.09558, 0.8804, 0.09446, 0.9816, 0.09509, 0.9656, 0.165, 0.9806, 0.07989, 0.8962, 0.07913, 0.9655, 0.009864, 0.9788, 0.01094, 0.8813, 0.1661, 0.883, 0.165, 0.9806, 0.09509, 0.9656, 0.09586, 0.8964, 0.09586, 0.8964, 0.09509, 0.9656, 0.07913, 0.9655, 0.07989, 0.8962])
_ca = me_mesh.color_attributes.new('Col', 'BYTE_COLOR', 'CORNER')
_ca.data.foreach_set('color', [1.0, 1.0, 1.0, 1.0, 1.0, 1.0, 1.0, 1.0, 1.0, 1.0, 1.0, 1.0, 1.0, 1.0, 1.0, 1.0, 1.0, 1.0, 1.0, 1.0, 1.0, 1.0, 1.0, 1.0, 1.0, 1.0, 1.0, 1.0, 1.0, 1.0, 1.0, 1.0, 1.0, 1.0, 1.0, 1.0, 1.0, 1.0, 1.0, 1.0, 1.0, 1.0, 1.0, 1.0, 1.0, 1.0, 1.0, 1.0, 1.0, 1.0, 1.0, 1.0, 1.0, 1.0, 1.0, 1.0, 1.0, 1.0, 1.0, 1.0, 1.0, 1.0, 1.0, 1.0, 1.0, 1.0, 1.0, 1.0, 1.0, 1.0, 1.0, 1.0, 1.0, 1.0, 1.0, 1.0, 1.0, 1.0, 1.0, 1.0, 1.0, 1.0, 1.0, 1.0, 1.0, 1.0, 1.0, 1.0, 1.0, 1.0, 1.0, 1.0, 1.0, 1.0, 1.0, 1.0, 1.0, 1.0, 1.0, 1.0, 1.0, 1.0, 1.0, 1.0, 1.0, 1.0, 1.0, 1.0, 1.0, 1.0, 1.0, 1.0, 1.0, 1.0, 1.0, 1.0, 1.0, 1.0, 1.0, 1.0, 1.0, 1.0, 1.0, 1.0, 1.0, 1.0, 1.0, 1.0, 1.0, 1.0, 1.0, 1.0, 1.0, 1.0, 1.0, 1.0, 1.0, 1.0, 1.0, 1.0, 1.0, 1.0, 1.0, 1.0, 1.0, 1.0, 1.0, 1.0, 1.0, 1.0, 1.0, 1.0, 1.0, 1.0, 1.0, 1.0, 1.0, 1.0, 1.0, 1.0, 1.0, 1.0, 1.0, 1.0, 1.0, 1.0, 1.0, 1.0, 1.0, 1.0, 1.0, 1.0, 1.0, 1.0, 1.0, 1.0, 1.0, 1.0, 1.0, 1.0, 1.0, 1.0, 1.0, 1.0, 1.0, 1.0, 1.0, 1.0, 1.0, 1.0, 1.0, 1.0, 1.0, 1.0, 1.0, 1.0, 1.0, 1.0, 1.0, 1.0, 1.0, 1.0, 1.0, 1.0, 1.0, 1.0, 1.0, 1.0, 1.0, 1.0, 1.0, 1.0, 1.0, 1.0, 1.0, 1.0, 1.0, 1.0, 1.0, 1.0, 1.0, 1.0, 1.0, 1.0, 1.0, 1.0, 1.0, 1.0, 1.0, 1.0, 1.0, 1.0, 1.0, 1.0, 1.0, 1.0, 1.0, 1.0, 1.0, 1.0, 1.0, 1.0, 1.0, 1.0, 1.0, 1.0, 1.0, 1.0, 1.0, 1.0, 1.0, 1.0, 1.0, 1.0, 1.0, 1.0, 1.0, 1.0, 1.0, 1.0, 1.0, 1.0, 1.0, 1.0, 1.0, 1.0, 1.0, 1.0, 1.0, 1.0, 1.0, 1.0, 1.0, 1.0, 1.0, 1.0, 1.0, 1.0, 1.0, 1.0, 1.0, 1.0, 1.0, 1.0, 1.0, 1.0, 1.0, 1.0, 1.0, 1.0, 1.0, 1.0, 1.0, 1.0, 1.0, 1.0, 1.0, 1.0, 1.0, 1.0, 1.0, 1.0, 1.0, 1.0, 1.0, 1.0, 1.0, 1.0, 1.0, 1.0, 1.0, 1.0, 1.0, 1.0, 1.0, 1.0, 1.0, 1.0, 1.0, 1.0, 1.0, 1.0, 1.0, 1.0, 1.0, 1.0, 1.0, 1.0, 1.0, 1.0, 1.0, 1.0, 1.0, 1.0, 1.0, 1.0, 1.0, 1.0, 1.0, 1.0, 1.0, 1.0, 1.0, 1.0, 1.0, 1.0, 1.0, 1.0, 1.0, 1.0, 1.0, 1.0, 1.0, 1.0, 1.0, 1.0, 1.0, 1.0, 1.0, 1.0, 1.0, 1.0, 1.0, 1.0, 1.0, 1.0, 1.0, 1.0, 1.0, 1.0, 1.0, 1.0, 1.0, 1.0, 1.0, 1.0, 1.0, 1.0, 1.0, 1.0, 1.0, 1.0, 1.0, 1.0, 1.0, 1.0, 1.0, 1.0, 1.0, 1.0, 1.0, 1.0, 1.0, 1.0, 1.0, 1.0, 1.0, 1.0, 1.0, 1.0, 1.0, 1.0, 1.0, 1.0, 1.0, 1.0, 1.0, 1.0, 1.0, 1.0, 1.0, 1.0, 1.0, 1.0, 1.0, 1.0, 1.0, 1.0, 1.0, 1.0, 1.0, 1.0, 1.0, 1.0, 1.0, 1.0, 1.0, 1.0, 1.0, 1.0, 1.0, 1.0, 1.0, 1.0, 1.0, 1.0, 1.0, 1.0, 1.0, 1.0, 1.0, 1.0, 1.0, 1.0, 1.0, 1.0, 1.0, 1.0, 1.0, 1.0, 1.0, 1.0, 1.0, 1.0, 1.0, 1.0, 1.0, 1.0, 1.0, 1.0, 1.0, 1.0, 1.0, 1.0, 1.0, 1.0, 1.0, 1.0, 1.0, 1.0, 1.0, 1.0, 1.0, 1.0, 1.0, 1.0, 1.0, 1.0, 1.0, 1.0, 1.0, 1.0, 1.0, 1.0, 1.0, 1.0, 1.0, 1.0, 1.0, 1.0, 1.0, 1.0, 1.0, 1.0, 1.0, 1.0, 1.0, 1.0, 1.0, 1.0, 1.0, 1.0, 1.0, 1.0, 1.0, 1.0, 1.0, 1.0, 1.0, 1.0, 1.0, 1.0, 1.0, 1.0, 1.0, 1.0, 1.0, 1.0, 1.0, 1.0, 1.0, 1.0, 1.0, 1.0, 1.0, 1.0, 1.0, 1.0, 1.0, 1.0, 1.0, 1.0, 1.0, 1.0, 1.0, 1.0, 1.0, 1.0, 1.0, 1.0, 1.0, 1.0, 1.0, 1.0, 1.0, 1.0, 1.0, 1.0, 1.0, 1.0, 1.0, 1.0, 1.0, 1.0, 1.0, 1.0, 1.0, 1.0, 1.0, 1.0, 1.0, 1.0, 1.0, 1.0, 1.0, 1.0, 1.0, 1.0, 1.0, 1.0, 1.0, 1.0, 1.0, 1.0, 1.0, 1.0, 1.0, 1.0, 1.0, 1.0, 1.0, 1.0, 1.0, 1.0, 1.0, 1.0, 1.0, 1.0, 1.0, 1.0, 1.0, 1.0, 1.0, 1.0, 1.0, 1.0, 1.0, 1.0, 1.0, 1.0, 1.0, 1.0, 1.0, 1.0, 1.0, 1.0, 1.0, 1.0, 1.0, 1.0, 1.0, 1.0, 1.0, 1.0, 1.0, 1.0, 1.0, 1.0, 1.0, 1.0, 1.0, 1.0, 1.0, 1.0, 1.0, 1.0, 1.0, 1.0, 1.0, 1.0, 1.0, 1.0, 1.0, 1.0, 1.0, 1.0, 1.0, 1.0, 1.0, 1.0, 1.0, 1.0, 1.0, 1.0, 1.0, 1.0, 1.0, 1.0, 1.0, 1.0, 1.0, 1.0, 1.0, 1.0, 1.0, 1.0, 1.0, 1.0, 1.0, 1.0, 1.0, 1.0, 1.0, 1.0, 1.0, 1.0, 1.0, 1.0, 1.0, 1.0, 1.0, 1.0, 1.0, 1.0, 1.0, 1.0, 1.0, 1.0, 1.0, 1.0, 1.0, 1.0, 1.0, 1.0, 1.0, 1.0, 1.0, 1.0, 1.0, 1.0, 1.0, 1.0, 1.0, 1.0, 1.0, 1.0, 1.0, 1.0, 1.0, 1.0, 1.0, 1.0, 1.0, 1.0, 1.0, 1.0, 1.0, 1.0, 1.0, 1.0, 1.0, 1.0, 1.0, 1.0, 1.0, 1.0, 1.0, 1.0, 1.0, 1.0, 1.0, 1.0, 1.0, 1.0, 1.0, 1.0, 1.0, 1.0, 1.0, 1.0, 1.0, 1.0, 1.0, 1.0, 1.0, 1.0, 1.0, 1.0, 1.0, 1.0, 1.0, 1.0, 1.0, 1.0, 1.0, 1.0, 1.0, 1.0, 1.0, 1.0, 1.0, 1.0, 1.0, 1.0, 1.0, 1.0, 1.0, 1.0, 1.0, 1.0, 1.0, 1.0, 1.0, 1.0, 1.0, 1.0, 1.0, 1.0, 1.0, 1.0, 1.0, 1.0, 1.0, 1.0, 1.0, 1.0, 1.0, 1.0, 1.0, 1.0, 1.0, 1.0, 1.0, 1.0, 1.0, 1.0, 1.0, 1.0, 1.0, 1.0, 1.0, 1.0, 1.0, 1.0, 1.0, 1.0, 1.0, 1.0, 1.0, 1.0, 1.0, 1.0, 1.0, 1.0, 1.0, 1.0, 1.0, 1.0, 1.0, 1.0, 1.0, 1.0, 1.0, 1.0, 1.0, 1.0, 1.0, 1.0, 1.0, 1.0, 1.0, 1.0, 1.0, 1.0, 1.0, 1.0, 1.0, 1.0, 1.0, 1.0, 1.0, 1.0, 1.0, 1.0, 1.0, 1.0, 1.0, 1.0, 1.0, 1.0, 1.0, 1.0, 1.0, 1.0, 1.0, 1.0, 1.0, 1.0, 1.0, 1.0, 1.0, 1.0, 1.0, 1.0, 1.0, 1.0, 1.0, 1.0, 1.0, 1.0, 1.0, 1.0, 1.0, 1.0, 1.0, 1.0, 1.0, 1.0, 1.0, 1.0, 1.0, 1.0, 1.0, 1.0, 1.0, 1.0, 1.0, 1.0, 1.0, 1.0, 1.0, 1.0, 1.0, 1.0, 1.0, 1.0, 1.0, 1.0, 1.0, 1.0, 1.0, 1.0, 1.0, 1.0, 1.0, 1.0, 1.0, 1.0, 1.0, 1.0, 1.0, 1.0, 1.0, 1.0, 1.0, 1.0, 1.0, 1.0, 1.0, 1.0, 1.0, 1.0, 1.0, 1.0, 1.0, 1.0, 1.0, 1.0, 1.0, 1.0, 1.0, 1.0, 1.0, 1.0, 1.0, 1.0, 1.0, 1.0, 1.0, 1.0, 1.0, 1.0, 1.0, 1.0, 1.0, 1.0, 1.0, 1.0, 1.0, 1.0, 1.0, 1.0, 1.0, 1.0, 1.0, 1.0, 1.0, 1.0, 1.0, 1.0, 1.0, 1.0, 1.0, 1.0, 1.0, 1.0, 1.0, 1.0, 1.0, 1.0, 1.0, 1.0, 1.0, 1.0, 1.0, 1.0, 1.0, 1.0, 1.0, 1.0, 1.0, 1.0, 1.0, 1.0, 1.0, 1.0, 1.0, 1.0, 1.0, 1.0, 1.0, 1.0, 1.0, 1.0, 1.0, 1.0, 1.0, 1.0, 1.0, 1.0, 1.0, 1.0, 1.0, 1.0, 1.0, 1.0, 1.0, 1.0, 1.0, 1.0, 1.0, 1.0, 1.0, 1.0, 1.0, 1.0, 1.0, 1.0, 1.0, 1.0, 1.0, 1.0, 1.0, 1.0, 1.0, 1.0, 1.0, 1.0, 1.0, 1.0, 1.0, 1.0, 1.0, 1.0, 1.0, 1.0, 1.0, 1.0, 1.0, 1.0, 1.0, 1.0, 1.0, 1.0, 1.0, 1.0, 1.0, 1.0, 1.0, 1.0, 1.0, 1.0, 1.0, 1.0, 1.0, 1.0, 1.0, 1.0])
me_mesh.materials.append(mat_material)
me_mesh.materials.append(mat_material_001)
me_mesh.materials.append(mat_black)
me_mesh.use_remesh_preserve_volume = False
me_mesh.use_remesh_preserve_attributes = False
me_mesh.use_mirror_vertex_groups = False
me_mesh.update()

# ---- objects
ob_ao_blocker = bpy.data.objects.new('AO_blocker', me_ao_blocker)
ob_curtains = bpy.data.objects.new('curtains', me_curtains)
ob_camera = bpy.data.objects.new('Camera', cam_camera)
ob_curtain = bpy.data.objects.new('curtain', me_curtain)
ob_curtain_long = bpy.data.objects.new('curtain_long', me_curtain_long)
ob_uvcamera = bpy.data.objects.new('UVCAMERA', cam_uvcamera)
ob_uvobject = bpy.data.objects.new('UVOBJECT', me_mesh)

# ---- transforms, parenting, visibility, modifiers, constraints
ob_ao_blocker.location = (0.0, 0.0, 0.0)
ob_ao_blocker.rotation_euler = (1.571, -0.0, -0.0)
ob_ao_blocker.lock_rotations_4d = False
ob_ao_blocker.empty_display_type = 'ARROWS'
ob_ao_blocker.color = (0.0, 0.0, 0.0, 1.0)
ob_ao_blocker.lineart.crease_threshold = 0.0
ob_curtains.location = (0.0, 0.0, 0.0)
ob_curtains.lock_rotations_4d = False
ob_curtains.empty_display_type = 'ARROWS'
ob_curtains.color = (0.0, 0.0, 0.0, 1.0)
ob_curtains.lineart.crease_threshold = 0.0
ob_camera.location = (0.8464, -2.315, 1.734)
ob_camera.rotation_euler = (1.109, 0.01082, 0.3646)
ob_camera.lock_rotations_4d = False
ob_camera.empty_display_type = 'ARROWS'
ob_camera.color = (0.0, 0.0, 0.0, 0.0)
ob_camera.display_type = 'WIRE'
ob_camera.lineart.crease_threshold = 0.0
ob_curtain.location = (0.0, 0.0, 0.0)
ob_curtain.lock_rotations_4d = False
ob_curtain.empty_display_type = 'ARROWS'
ob_curtain.color = (0.0, 0.0, 0.0, 1.0)
ob_curtain.lineart.crease_threshold = 0.0
ob_curtain_long.location = (0.0, 0.0, 0.0)
ob_curtain_long.lock_rotations_4d = False
ob_curtain_long.empty_display_type = 'ARROWS'
ob_curtain_long.color = (0.0, 0.0, 0.0, 1.0)
ob_curtain_long.lineart.crease_threshold = 0.0
ob_uvcamera.location = (100.5, 100.5, 1.0)
ob_uvcamera.lock_rotations_4d = False
ob_uvcamera.empty_display_type = 'ARROWS'
ob_uvcamera.color = (0.0, 0.0, 0.0, 1.0)
ob_uvcamera.lineart.crease_threshold = 0.0
ob_uvobject.location = (100.0, 100.0, 0.0)
ob_uvobject.lock_rotations_4d = False
ob_uvobject.empty_display_type = 'ARROWS'
ob_uvobject.color = (0.0, 0.0, 0.0, 1.0)
ob_uvobject.lineart.crease_threshold = 0.0

# ---- collection membership
col_collection_1.objects.link(ob_ao_blocker)
col_collection_1.objects.link(ob_curtains)
col_collection_1.objects.link(ob_camera)
col_collection_2.objects.link(ob_curtain)
col_collection_3.objects.link(ob_curtain_long)
col_collection_20.objects.link(ob_uvcamera)
col_collection_20.objects.link(ob_uvobject)

# ---- scene / render settings (as saved in the file)
scene.camera = ob_camera
scene.frame_start = 1; scene.frame_end = 250; scene.frame_set(1)
scene.render.engine = 'BLENDER_EEVEE_NEXT'
scene.render.image_settings.color_mode = 'RGB'
scene.render.image_settings.compression = 90
scene.render.resolution_x = 800
scene.render.resolution_y = 600
scene.render.pixel_aspect_x = 100.0
scene.render.pixel_aspect_y = 100.0
scene.render.fps = 25
scene.render.dither_intensity = 0.0
scene.render.film_transparent = True
scene.render.use_compositing = False
scene.render.use_sequencer = False
scene.render.bake_bias = 0.0
scene.render.use_stamp_time = False
scene.render.use_stamp_date = False
scene.render.use_stamp_frame = False
scene.render.use_stamp_camera = False
scene.render.use_stamp_scene = False
scene.render.use_stamp_filename = False
scene.render.use_stamp_render_time = False
scene.render.stamp_font_size = 0
scene.cycles.use_denoising = False
scene.cycles.samples = 10
scene.cycles.sampling_pattern = 'TABULATED_SOBOL'
scene.cycles.light_sampling_threshold = 0.0
scene.cycles.use_adaptive_sampling = False
scene.cycles.use_light_tree = False
scene.cycles.blur_glossy = 0.0
scene.cycles.volume_bounces = 1
scene.cycles.pixel_filter_type = 'GAUSSIAN'
scene.cycles.sample_clamp_indirect = 0.0
scene.view_settings.view_transform = 'Raw'
bpy.context.view_layer.update()
